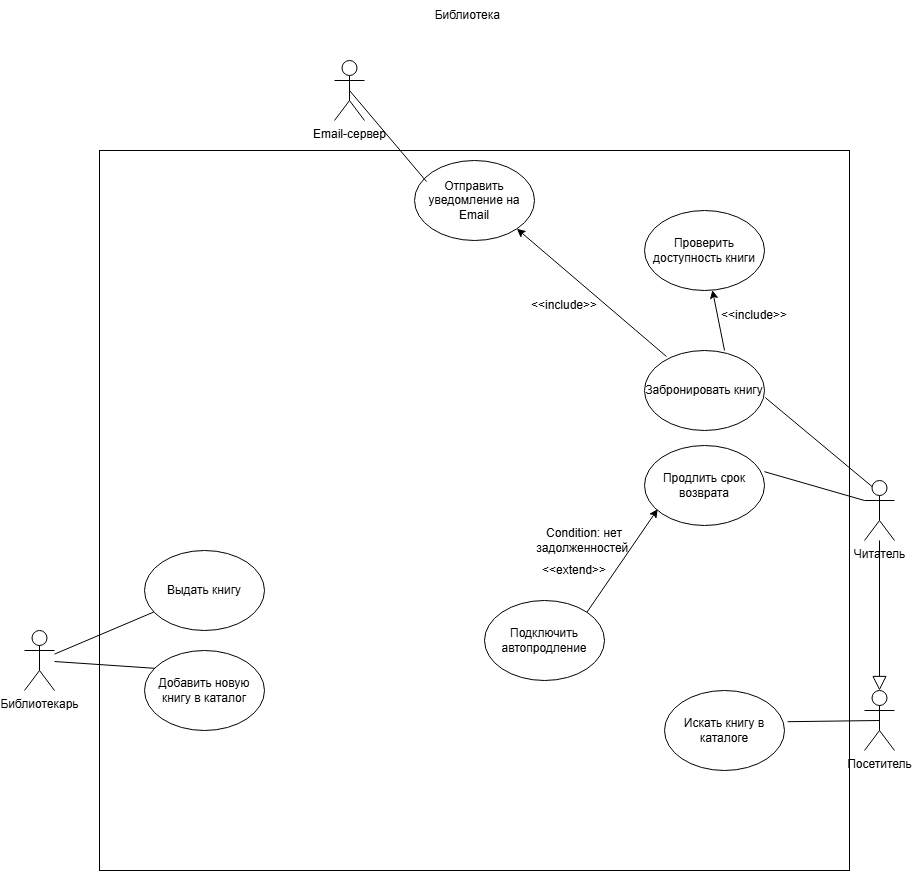

The diagram above was exported from draw.io. Its source (the exported page's mxGraphModel, read from the mxfile embedded in the PNG):
<mxGraphModel dx="2902" dy="1137" grid="1" gridSize="10" guides="1" tooltips="1" connect="1" arrows="1" fold="1" page="1" pageScale="1" pageWidth="827" pageHeight="1169" math="0" shadow="0">
  <root>
    <mxCell id="0" />
    <mxCell id="1" parent="0" />
    <mxCell id="uOR28iOAf9ondzLm6-91-1" parent="1" style="shape=umlActor;verticalLabelPosition=bottom;verticalAlign=top;html=1;outlineConnect=0;" value="Email-сервер" vertex="1">
      <mxGeometry height="60" width="30" x="290" y="120" as="geometry" />
    </mxCell>
    <mxCell id="uOR28iOAf9ondzLm6-91-2" parent="1" style="shape=umlActor;verticalLabelPosition=bottom;verticalAlign=top;html=1;outlineConnect=0;" value="Читатель" vertex="1">
      <mxGeometry height="60" width="30" x="820" y="540" as="geometry" />
    </mxCell>
    <mxCell id="uOR28iOAf9ondzLm6-91-3" parent="1" style="shape=umlActor;verticalLabelPosition=bottom;verticalAlign=top;html=1;outlineConnect=0;" value="Библиотекарь" vertex="1">
      <mxGeometry height="60" width="30" x="-20" y="690" as="geometry" />
    </mxCell>
    <mxCell id="uOR28iOAf9ondzLm6-91-4" parent="1" style="shape=umlActor;verticalLabelPosition=bottom;verticalAlign=top;html=1;outlineConnect=0;" value="Посетитель" vertex="1">
      <mxGeometry height="60" width="30" x="820" y="750" as="geometry" />
    </mxCell>
    <mxCell id="uOR28iOAf9ondzLm6-91-6" parent="1" style="ellipse;whiteSpace=wrap;html=1;" value="Искать книгу в каталоге" vertex="1">
      <mxGeometry height="80" width="120" x="620" y="750" as="geometry" />
    </mxCell>
    <mxCell id="uOR28iOAf9ondzLm6-91-7" edge="1" parent="1" source="uOR28iOAf9ondzLm6-91-4" style="endArrow=none;html=1;rounded=0;exitX=0.5;exitY=0.5;exitDx=0;exitDy=0;exitPerimeter=0;entryX=1.026;entryY=0.39;entryDx=0;entryDy=0;entryPerimeter=0;" target="uOR28iOAf9ondzLm6-91-6" value="">
      <mxGeometry height="50" relative="1" width="50" as="geometry">
        <mxPoint x="730" y="780" as="sourcePoint" />
        <mxPoint x="780" y="730" as="targetPoint" />
      </mxGeometry>
    </mxCell>
    <mxCell id="uOR28iOAf9ondzLm6-91-8" edge="1" parent="1" source="uOR28iOAf9ondzLm6-91-2" style="edgeStyle=none;html=1;endSize=12;endArrow=block;endFill=0;rounded=0;entryX=0.5;entryY=0;entryDx=0;entryDy=0;entryPerimeter=0;" target="uOR28iOAf9ondzLm6-91-4" value="">
      <mxGeometry relative="1" width="160" as="geometry">
        <mxPoint x="667" y="640" as="sourcePoint" />
        <mxPoint x="827" y="640" as="targetPoint" />
      </mxGeometry>
    </mxCell>
    <mxCell id="uOR28iOAf9ondzLm6-91-9" parent="1" style="ellipse;whiteSpace=wrap;html=1;" value="Продлить срок возврата" vertex="1">
      <mxGeometry height="80" width="120" x="600" y="505" as="geometry" />
    </mxCell>
    <mxCell id="uOR28iOAf9ondzLm6-91-10" parent="1" style="ellipse;whiteSpace=wrap;html=1;" value="Забронировать книгу" vertex="1">
      <mxGeometry height="80" width="120" x="600" y="410" as="geometry" />
    </mxCell>
    <mxCell id="uOR28iOAf9ondzLm6-91-11" edge="1" parent="1" source="uOR28iOAf9ondzLm6-91-9" style="endArrow=none;html=1;rounded=0;entryX=0;entryY=0.3333333333333333;entryDx=0;entryDy=0;entryPerimeter=0;exitX=0.999;exitY=0.327;exitDx=0;exitDy=0;exitPerimeter=0;" target="uOR28iOAf9ondzLm6-91-2" value="">
      <mxGeometry height="50" relative="1" width="50" as="geometry">
        <mxPoint x="740" y="615" as="sourcePoint" />
        <mxPoint x="790" y="565" as="targetPoint" />
      </mxGeometry>
    </mxCell>
    <mxCell id="uOR28iOAf9ondzLm6-91-12" edge="1" parent="1" source="uOR28iOAf9ondzLm6-91-2" style="endArrow=none;html=1;rounded=0;exitX=0.25;exitY=0.1;exitDx=0;exitDy=0;exitPerimeter=0;entryX=1.006;entryY=0.588;entryDx=0;entryDy=0;entryPerimeter=0;" target="uOR28iOAf9ondzLm6-91-10" value="">
      <mxGeometry height="50" relative="1" width="50" as="geometry">
        <mxPoint x="720" y="530" as="sourcePoint" />
        <mxPoint x="770" y="480" as="targetPoint" />
      </mxGeometry>
    </mxCell>
    <mxCell id="uOR28iOAf9ondzLm6-91-13" parent="1" style="ellipse;whiteSpace=wrap;html=1;" value="Добавить новую книгу в каталог" vertex="1">
      <mxGeometry height="80" width="120" x="100" y="710" as="geometry" />
    </mxCell>
    <mxCell id="uOR28iOAf9ondzLm6-91-14" parent="1" style="ellipse;whiteSpace=wrap;html=1;" value="Выдать книгу" vertex="1">
      <mxGeometry height="80" width="120" x="100" y="610" as="geometry" />
    </mxCell>
    <mxCell id="uOR28iOAf9ondzLm6-91-17" edge="1" parent="1" source="uOR28iOAf9ondzLm6-91-3" style="endArrow=none;html=1;rounded=0;entryX=0.089;entryY=0.223;entryDx=0;entryDy=0;entryPerimeter=0;" target="uOR28iOAf9ondzLm6-91-13" value="">
      <mxGeometry height="50" relative="1" width="50" as="geometry">
        <mxPoint x="30" y="745" as="sourcePoint" />
        <mxPoint x="80" y="695" as="targetPoint" />
      </mxGeometry>
    </mxCell>
    <mxCell id="uOR28iOAf9ondzLm6-91-18" edge="1" parent="1" source="uOR28iOAf9ondzLm6-91-3" style="endArrow=none;html=1;rounded=0;" target="uOR28iOAf9ondzLm6-91-14" value="">
      <mxGeometry height="50" relative="1" width="50" as="geometry">
        <mxPoint x="20" y="720" as="sourcePoint" />
        <mxPoint x="70" y="670" as="targetPoint" />
      </mxGeometry>
    </mxCell>
    <mxCell id="uOR28iOAf9ondzLm6-91-20" parent="1" style="text;html=1;whiteSpace=wrap;strokeColor=none;fillColor=none;align=center;verticalAlign=middle;rounded=0;" value="&amp;lt;&amp;lt;include&amp;gt;&amp;gt;" vertex="1">
      <mxGeometry height="30" width="60" x="490" y="350" as="geometry" />
    </mxCell>
    <mxCell id="uOR28iOAf9ondzLm6-91-21" parent="1" style="ellipse;whiteSpace=wrap;html=1;" value="Проверить доступность книги" vertex="1">
      <mxGeometry height="80" width="120" x="600" y="270" as="geometry" />
    </mxCell>
    <mxCell id="uOR28iOAf9ondzLm6-91-22" edge="1" parent="1" source="uOR28iOAf9ondzLm6-91-10" style="endArrow=classic;html=1;rounded=0;exitX=0.667;exitY=0;exitDx=0;exitDy=0;exitPerimeter=0;" target="uOR28iOAf9ondzLm6-91-21" value="">
      <mxGeometry height="50" relative="1" width="50" as="geometry">
        <mxPoint x="700" y="400" as="sourcePoint" />
        <mxPoint x="750" y="350" as="targetPoint" />
      </mxGeometry>
    </mxCell>
    <mxCell id="uOR28iOAf9ondzLm6-91-23" parent="1" style="text;html=1;whiteSpace=wrap;strokeColor=none;fillColor=none;align=center;verticalAlign=middle;rounded=0;" value="&amp;lt;&amp;lt;include&amp;gt;&amp;gt;" vertex="1">
      <mxGeometry height="30" width="60" x="680" y="360" as="geometry" />
    </mxCell>
    <mxCell id="uOR28iOAf9ondzLm6-91-26" parent="1" style="ellipse;whiteSpace=wrap;html=1;" value="Подключить автопродление" vertex="1">
      <mxGeometry height="80" width="120" x="440" y="660" as="geometry" />
    </mxCell>
    <mxCell id="uOR28iOAf9ondzLm6-91-27" edge="1" parent="1" source="uOR28iOAf9ondzLm6-91-26" style="endArrow=classic;html=1;rounded=0;exitX=1;exitY=0;exitDx=0;exitDy=0;entryX=0.11;entryY=0.796;entryDx=0;entryDy=0;entryPerimeter=0;" target="uOR28iOAf9ondzLm6-91-9" value="">
      <mxGeometry height="50" relative="1" width="50" as="geometry">
        <mxPoint x="594.4264068711923" y="631.7157287525383" as="sourcePoint" />
        <mxPoint x="600" y="570" as="targetPoint" />
      </mxGeometry>
    </mxCell>
    <mxCell id="uOR28iOAf9ondzLm6-91-28" parent="1" style="text;html=1;whiteSpace=wrap;strokeColor=none;fillColor=none;align=center;verticalAlign=middle;rounded=0;" value="&amp;lt;&amp;lt;extend&amp;gt;&amp;gt;" vertex="1">
      <mxGeometry height="30" width="60" x="500" y="615" as="geometry" />
    </mxCell>
    <mxCell id="uOR28iOAf9ondzLm6-91-30" parent="1" style="text;html=1;whiteSpace=wrap;strokeColor=none;fillColor=none;align=center;verticalAlign=middle;rounded=0;" value="Condition: нет задолженностей&amp;nbsp;" vertex="1">
      <mxGeometry height="30" width="60" x="510" y="585" as="geometry" />
    </mxCell>
    <mxCell id="uOR28iOAf9ondzLm6-91-31" parent="1" style="rounded=0;whiteSpace=wrap;html=1;strokeColor=default;fillColor=none;" value="" vertex="1">
      <mxGeometry height="720" width="750" x="55" y="210" as="geometry" />
    </mxCell>
    <mxCell id="uOR28iOAf9ondzLm6-91-32" parent="1" style="text;html=1;whiteSpace=wrap;strokeColor=none;fillColor=none;align=center;verticalAlign=middle;rounded=0;" value="Библиотека&amp;nbsp;" vertex="1">
      <mxGeometry height="30" width="60" x="395" y="60" as="geometry" />
    </mxCell>
    <mxCell id="uOR28iOAf9ondzLm6-91-35" parent="1" style="ellipse;whiteSpace=wrap;html=1;" value="Отправить уведомление на Email" vertex="1">
      <mxGeometry height="80" width="120" x="370" y="220" as="geometry" />
    </mxCell>
    <mxCell id="uOR28iOAf9ondzLm6-91-36" edge="1" parent="1" source="uOR28iOAf9ondzLm6-91-10" style="endArrow=classic;html=1;rounded=0;exitX=0.183;exitY=0.075;exitDx=0;exitDy=0;exitPerimeter=0;entryX=1;entryY=1;entryDx=0;entryDy=0;" target="uOR28iOAf9ondzLm6-91-35" value="">
      <mxGeometry height="50" relative="1" width="50" as="geometry">
        <mxPoint x="620" y="350" as="sourcePoint" />
        <mxPoint x="670" y="300" as="targetPoint" />
      </mxGeometry>
    </mxCell>
    <mxCell id="uOR28iOAf9ondzLm6-91-38" edge="1" parent="1" source="uOR28iOAf9ondzLm6-91-1" style="endArrow=none;html=1;rounded=0;exitX=0.5;exitY=0.5;exitDx=0;exitDy=0;exitPerimeter=0;entryX=0.1;entryY=0.263;entryDx=0;entryDy=0;entryPerimeter=0;" target="uOR28iOAf9ondzLm6-91-35" value="">
      <mxGeometry height="50" relative="1" width="50" as="geometry">
        <mxPoint x="620" y="350" as="sourcePoint" />
        <mxPoint x="670" y="300" as="targetPoint" />
      </mxGeometry>
    </mxCell>
  </root>
</mxGraphModel>